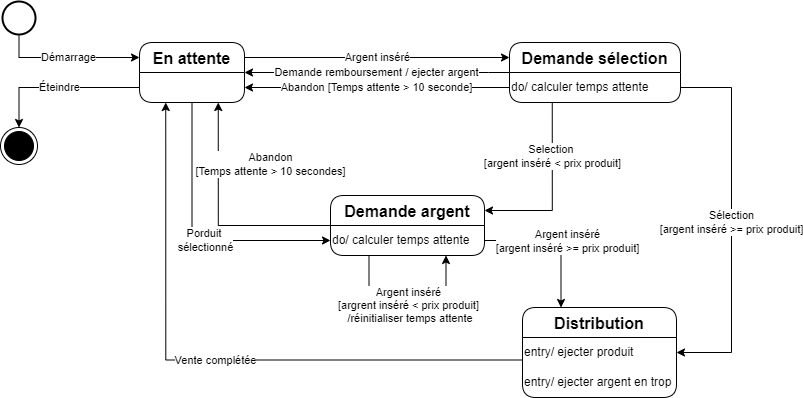

The diagram above was exported from draw.io. Its source (the exported page's mxGraphModel, read from the mxfile embedded in the PNG):
<mxGraphModel dx="1422" dy="865" grid="0" gridSize="10" guides="1" tooltips="1" connect="1" arrows="1" fold="0" page="1" pageScale="1" pageWidth="827" pageHeight="1169" math="0" shadow="0">
  <root>
    <mxCell id="0" />
    <mxCell id="1" parent="0" />
    <mxCell id="2" value="Argent inséré" style="edgeStyle=orthogonalEdgeStyle;rounded=0;orthogonalLoop=1;jettySize=auto;html=1;exitX=1;exitY=0.25;exitDx=0;exitDy=0;entryX=0;entryY=0.25;entryDx=0;entryDy=0;" edge="1" source="4" target="8" parent="1">
      <mxGeometry relative="1" as="geometry" />
    </mxCell>
    <mxCell id="3" value="Éteindre" style="edgeStyle=orthogonalEdgeStyle;rounded=0;orthogonalLoop=1;jettySize=auto;html=1;exitX=0;exitY=0.75;exitDx=0;exitDy=0;entryX=0.5;entryY=0;entryDx=0;entryDy=0;" edge="1" source="4" target="22" parent="1">
      <mxGeometry relative="1" as="geometry" />
    </mxCell>
    <mxCell id="4" value="En attente" style="swimlane;fontStyle=1;childLayout=stackLayout;horizontal=1;startSize=30;horizontalStack=0;resizeParent=1;resizeParentMax=0;resizeLast=0;collapsible=1;marginBottom=0;fontSize=16;strokeWidth=1;rounded=1;" vertex="1" parent="1">
      <mxGeometry x="351" y="1426" width="105" height="60" as="geometry" />
    </mxCell>
    <mxCell id="5" value="Demande remboursement / ejecter argent" style="edgeStyle=orthogonalEdgeStyle;rounded=0;orthogonalLoop=1;jettySize=auto;html=1;exitX=0;exitY=0;exitDx=0;exitDy=0;entryX=1;entryY=0.5;entryDx=0;entryDy=0;" edge="1" source="9" target="4" parent="1">
      <mxGeometry relative="1" as="geometry">
        <Array as="points">
          <mxPoint x="700" y="1456" />
          <mxPoint x="700" y="1456" />
        </Array>
      </mxGeometry>
    </mxCell>
    <mxCell id="6" value="Selection &lt;br&gt;[argent inséré &amp;lt; prix produit]" style="edgeStyle=orthogonalEdgeStyle;rounded=0;orthogonalLoop=1;jettySize=auto;html=1;exitX=0.25;exitY=1;exitDx=0;exitDy=0;entryX=1;entryY=0.25;entryDx=0;entryDy=0;" edge="1" source="8" target="10" parent="1">
      <mxGeometry x="-0.3857" relative="1" as="geometry">
        <mxPoint as="offset" />
      </mxGeometry>
    </mxCell>
    <mxCell id="7" value="Sélection&lt;br style=&quot;color: rgb(0 , 0 , 0) ; font-family: &amp;#34;helvetica&amp;#34; ; font-size: 11px ; font-style: normal ; font-weight: 400 ; letter-spacing: normal ; text-align: center ; text-indent: 0px ; text-transform: none ; word-spacing: 0px&quot;&gt;&lt;span style=&quot;color: rgb(0 , 0 , 0) ; font-family: &amp;#34;helvetica&amp;#34; ; font-size: 11px ; font-style: normal ; font-weight: 400 ; letter-spacing: normal ; text-align: center ; text-indent: 0px ; text-transform: none ; word-spacing: 0px ; background-color: rgb(255 , 255 , 255) ; display: inline ; float: none&quot;&gt;[argent inséré &amp;gt;= prix produit]&lt;/span&gt;" style="edgeStyle=orthogonalEdgeStyle;rounded=0;orthogonalLoop=1;jettySize=auto;html=1;exitX=1;exitY=0.75;exitDx=0;exitDy=0;entryX=1;entryY=0.5;entryDx=0;entryDy=0;" edge="1" source="8" target="16" parent="1">
      <mxGeometry relative="1" as="geometry">
        <Array as="points">
          <mxPoint x="943" y="1471" />
          <mxPoint x="943" y="1736" />
        </Array>
      </mxGeometry>
    </mxCell>
    <mxCell id="8" value="Demande sélection" style="swimlane;fontStyle=1;childLayout=stackLayout;horizontal=1;startSize=30;horizontalStack=0;resizeParent=1;resizeParentMax=0;resizeLast=0;collapsible=1;marginBottom=0;fontSize=16;strokeWidth=1;rounded=1;" vertex="1" parent="1">
      <mxGeometry x="721" y="1426" width="171" height="60" as="geometry" />
    </mxCell>
    <mxCell id="9" value="do/ calculer temps attente" style="text;html=1;strokeColor=none;fillColor=none;align=left;verticalAlign=middle;whiteSpace=wrap;rounded=0;" vertex="1" parent="8">
      <mxGeometry y="30" width="171" height="30" as="geometry" />
    </mxCell>
    <mxCell id="10" value="Demande argent" style="swimlane;fontStyle=1;childLayout=stackLayout;horizontal=1;startSize=30;horizontalStack=0;resizeParent=1;resizeParentMax=0;resizeLast=0;collapsible=1;marginBottom=0;fontSize=16;strokeWidth=1;rounded=1;" vertex="1" parent="1">
      <mxGeometry x="542" y="1579" width="154" height="60" as="geometry" />
    </mxCell>
    <mxCell id="11" value="do/ calculer temps attente" style="text;html=1;strokeColor=none;fillColor=none;align=left;verticalAlign=middle;whiteSpace=wrap;rounded=0;" vertex="1" parent="10">
      <mxGeometry y="30" width="154" height="30" as="geometry" />
    </mxCell>
    <mxCell id="12" value="Argent inséré&lt;br&gt;[argrent inséré &amp;lt; prix produit]&lt;br&gt;&amp;nbsp;/réinitialiser temps attente" style="edgeStyle=orthogonalEdgeStyle;rounded=0;orthogonalLoop=1;jettySize=auto;html=1;exitX=0.25;exitY=1;exitDx=0;exitDy=0;entryX=0.75;entryY=1;entryDx=0;entryDy=0;" edge="1" parent="10" source="11" target="11">
      <mxGeometry relative="1" as="geometry">
        <Array as="points">
          <mxPoint x="39" y="110" />
          <mxPoint x="115" y="110" />
        </Array>
      </mxGeometry>
    </mxCell>
    <mxCell id="13" value="Vente complétée" style="edgeStyle=orthogonalEdgeStyle;rounded=0;orthogonalLoop=1;jettySize=auto;html=1;exitX=0;exitY=0.75;exitDx=0;exitDy=0;entryX=0.25;entryY=1;entryDx=0;entryDy=0;" edge="1" source="16" target="4" parent="1">
      <mxGeometry relative="1" as="geometry" />
    </mxCell>
    <mxCell id="14" value="Porduit &lt;br&gt;sélectionné" style="edgeStyle=orthogonalEdgeStyle;rounded=0;orthogonalLoop=1;jettySize=auto;html=1;exitX=0.5;exitY=1;exitDx=0;exitDy=0;entryX=0;entryY=0.5;entryDx=0;entryDy=0;" edge="1" source="4" target="11" parent="1">
      <mxGeometry x="0.0887" relative="1" as="geometry">
        <mxPoint as="offset" />
      </mxGeometry>
    </mxCell>
    <mxCell id="15" value="Distribution" style="swimlane;fontStyle=1;childLayout=stackLayout;horizontal=1;startSize=30;horizontalStack=0;resizeParent=1;resizeParentMax=0;resizeLast=0;collapsible=1;marginBottom=0;fontSize=16;strokeWidth=1;rounded=1;" vertex="1" parent="1">
      <mxGeometry x="734" y="1691" width="154" height="90" as="geometry" />
    </mxCell>
    <mxCell id="16" value="entry/ ejecter produit" style="text;html=1;strokeColor=none;fillColor=none;align=left;verticalAlign=middle;whiteSpace=wrap;rounded=0;" vertex="1" parent="15">
      <mxGeometry y="30" width="154" height="30" as="geometry" />
    </mxCell>
    <mxCell id="17" value="entry/ ejecter argent en trop" style="text;html=1;strokeColor=none;fillColor=none;align=left;verticalAlign=middle;whiteSpace=wrap;rounded=0;" vertex="1" parent="15">
      <mxGeometry y="60" width="154" height="30" as="geometry" />
    </mxCell>
    <mxCell id="18" value="Démarrage" style="edgeStyle=orthogonalEdgeStyle;rounded=0;orthogonalLoop=1;jettySize=auto;html=1;entryX=0;entryY=0.25;entryDx=0;entryDy=0;" edge="1" source="19" target="4" parent="1">
      <mxGeometry relative="1" as="geometry">
        <Array as="points">
          <mxPoint x="231" y="1441" />
        </Array>
      </mxGeometry>
    </mxCell>
    <mxCell id="19" value="" style="ellipse;fillColor=#ffffff;strokeColor=#000000;fontSize=48;strokeWidth=2;" vertex="1" parent="1">
      <mxGeometry x="214" y="1385" width="33" height="33" as="geometry" />
    </mxCell>
    <mxCell id="20" value="Abandon&lt;br&gt;[Temps attente &amp;gt; 10 secondes]" style="edgeStyle=orthogonalEdgeStyle;rounded=0;orthogonalLoop=1;jettySize=auto;html=1;exitX=0;exitY=0;exitDx=0;exitDy=0;entryX=0.75;entryY=1;entryDx=0;entryDy=0;" edge="1" source="11" target="4" parent="1">
      <mxGeometry x="0.4726" y="-52" relative="1" as="geometry">
        <Array as="points">
          <mxPoint x="430" y="1609" />
        </Array>
        <mxPoint as="offset" />
      </mxGeometry>
    </mxCell>
    <mxCell id="21" value="Argent inséré&lt;br&gt;[argent inséré &amp;gt;= prix produit]" style="edgeStyle=orthogonalEdgeStyle;rounded=0;orthogonalLoop=1;jettySize=auto;html=1;exitX=1;exitY=0.5;exitDx=0;exitDy=0;entryX=0.25;entryY=0;entryDx=0;entryDy=0;" edge="1" source="11" target="15" parent="1">
      <mxGeometry x="0.0664" y="6" relative="1" as="geometry">
        <mxPoint as="offset" />
      </mxGeometry>
    </mxCell>
    <mxCell id="22" value="" style="ellipse;html=1;shape=endState;fillColor=#000000;strokeColor=#000000;fontSize=12;" vertex="1" parent="1">
      <mxGeometry x="212" y="1511" width="37" height="37" as="geometry" />
    </mxCell>
    <mxCell id="23" value="Abandon [Temps attente &amp;gt; 10 seconde]" style="edgeStyle=orthogonalEdgeStyle;rounded=0;orthogonalLoop=1;jettySize=auto;html=1;exitX=0;exitY=0.5;exitDx=0;exitDy=0;entryX=1;entryY=0.75;entryDx=0;entryDy=0;" edge="1" source="9" target="4" parent="1">
      <mxGeometry relative="1" as="geometry" />
    </mxCell>
  </root>
</mxGraphModel>